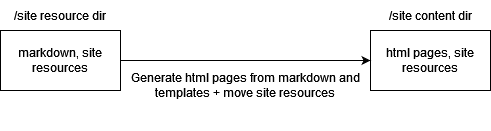

The diagram above was exported from draw.io. Its source (the exported page's mxGraphModel, read from the mxfile embedded in the PNG):
<mxGraphModel dx="1422" dy="772" grid="1" gridSize="10" guides="1" tooltips="1" connect="1" arrows="1" fold="1" page="1" pageScale="1" pageWidth="827" pageHeight="1169" math="0" shadow="0">
  <root>
    <mxCell id="WIyWlLk6GJQsqaUBKTNV-0" />
    <mxCell id="WIyWlLk6GJQsqaUBKTNV-1" parent="WIyWlLk6GJQsqaUBKTNV-0" />
    <mxCell id="2c5Dk8EI925i9z8kYJej-2" value="markdown, site resources" style="rounded=0;whiteSpace=wrap;html=1;align=center;verticalAlign=middle;" vertex="1" parent="WIyWlLk6GJQsqaUBKTNV-1">
      <mxGeometry x="120" y="300" width="120" height="60" as="geometry" />
    </mxCell>
    <mxCell id="2c5Dk8EI925i9z8kYJej-3" value="html pages, site resources" style="rounded=0;whiteSpace=wrap;html=1;" vertex="1" parent="WIyWlLk6GJQsqaUBKTNV-1">
      <mxGeometry x="490" y="300" width="120" height="60" as="geometry" />
    </mxCell>
    <mxCell id="2c5Dk8EI925i9z8kYJej-4" value="" style="endArrow=classic;html=1;rounded=0;exitX=1;exitY=0.5;exitDx=0;exitDy=0;entryX=0;entryY=0.5;entryDx=0;entryDy=0;" edge="1" parent="WIyWlLk6GJQsqaUBKTNV-1" source="2c5Dk8EI925i9z8kYJej-2" target="2c5Dk8EI925i9z8kYJej-3">
      <mxGeometry width="50" height="50" relative="1" as="geometry">
        <mxPoint x="390" y="430" as="sourcePoint" />
        <mxPoint x="440" y="380" as="targetPoint" />
      </mxGeometry>
    </mxCell>
    <mxCell id="2c5Dk8EI925i9z8kYJej-5" value="Generate html pages from markdown and templates + move site resources" style="text;html=1;strokeColor=none;fillColor=none;align=center;verticalAlign=middle;whiteSpace=wrap;rounded=0;" vertex="1" parent="WIyWlLk6GJQsqaUBKTNV-1">
      <mxGeometry x="240" y="310" width="250" height="90" as="geometry" />
    </mxCell>
    <mxCell id="2c5Dk8EI925i9z8kYJej-7" value="/site resource dir" style="text;html=1;strokeColor=none;fillColor=none;align=center;verticalAlign=middle;whiteSpace=wrap;rounded=0;" vertex="1" parent="WIyWlLk6GJQsqaUBKTNV-1">
      <mxGeometry x="120" y="270" width="120" height="30" as="geometry" />
    </mxCell>
    <mxCell id="2c5Dk8EI925i9z8kYJej-8" value="/site content dir" style="text;html=1;strokeColor=none;fillColor=none;align=center;verticalAlign=middle;whiteSpace=wrap;rounded=0;" vertex="1" parent="WIyWlLk6GJQsqaUBKTNV-1">
      <mxGeometry x="490" y="270" width="120" height="30" as="geometry" />
    </mxCell>
  </root>
</mxGraphModel>